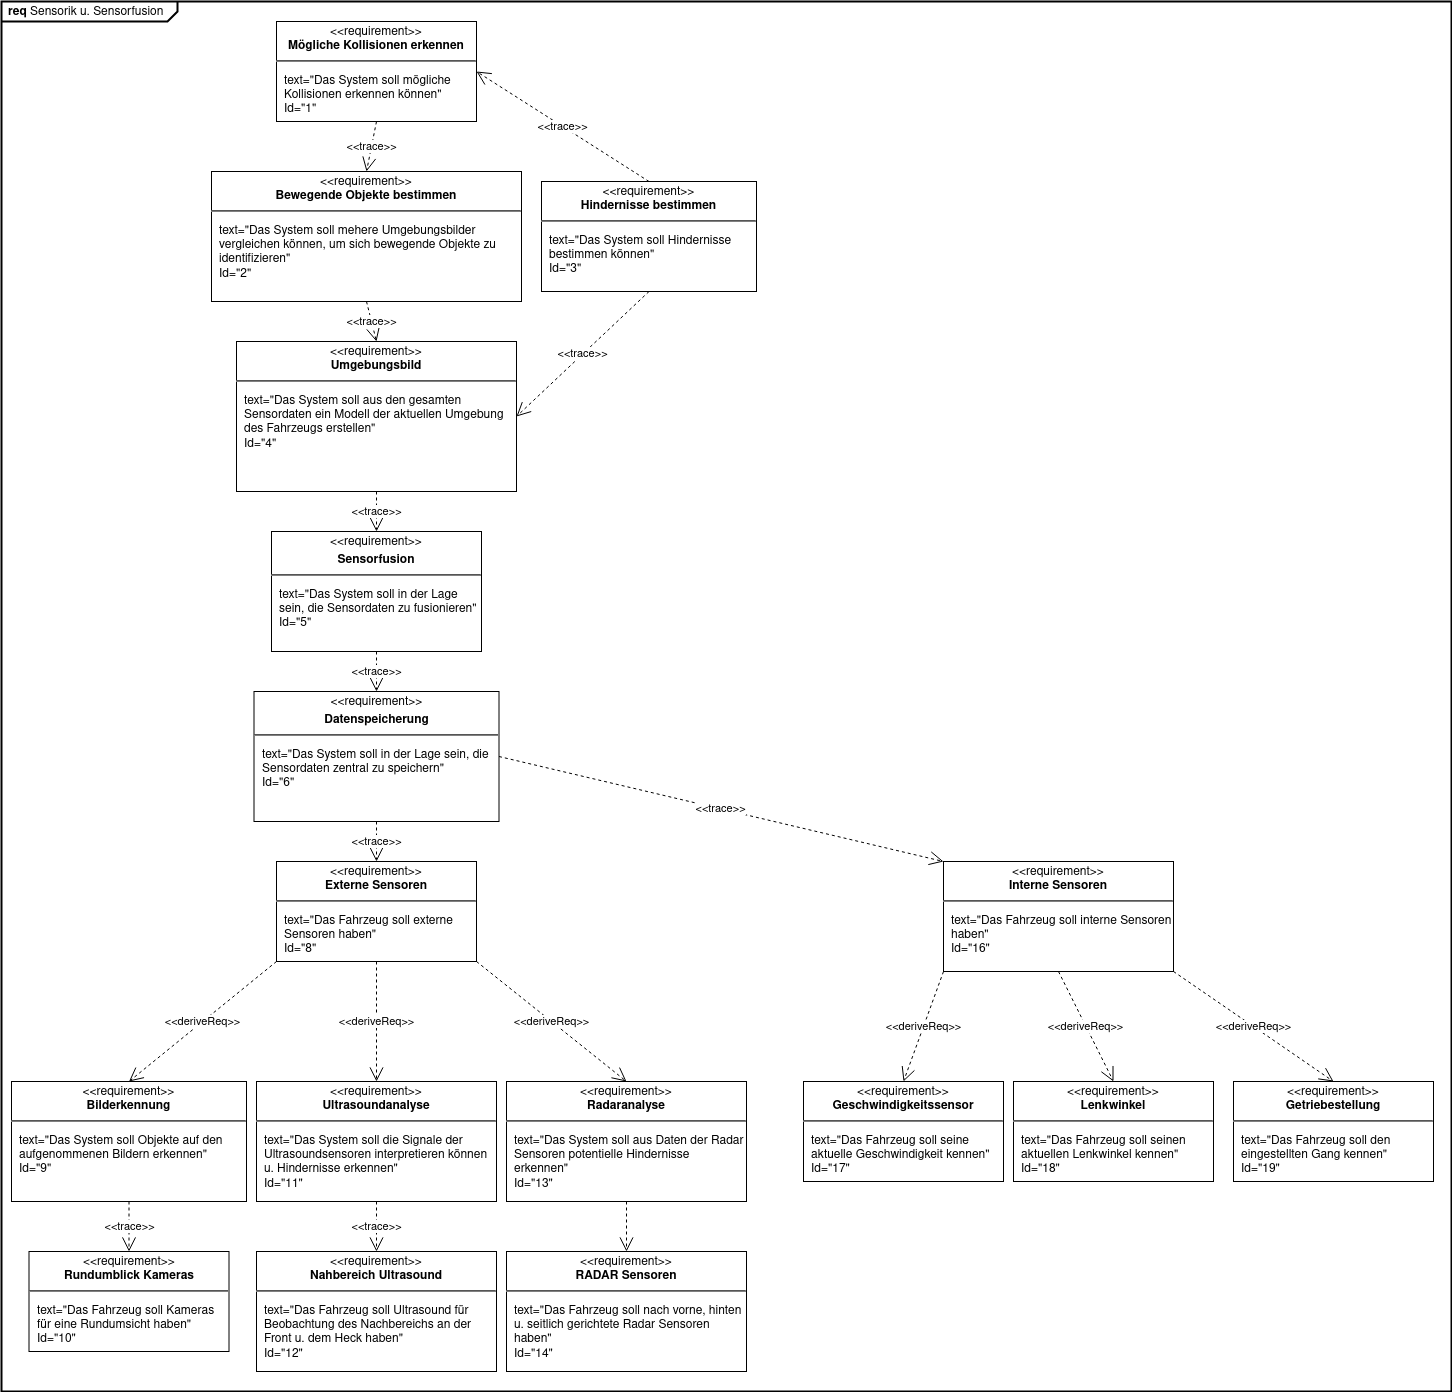

The diagram above was exported from draw.io. Its source (the exported page's mxGraphModel, read from the mxfile embedded in the PNG):
<mxGraphModel dx="1364" dy="1895" grid="1" gridSize="10" guides="1" tooltips="1" connect="1" arrows="1" fold="1" page="1" pageScale="1" pageWidth="850" pageHeight="1100" math="0" shadow="0">
  <root>
    <mxCell id="0" />
    <mxCell id="1" parent="0" />
    <mxCell id="ZivWDwuMXYU26zEM_INp-21" value="&lt;p style=&quot;margin:0px;margin-top:4px;margin-left:7px;text-align:left;&quot;&gt;&lt;b&gt;req&lt;/b&gt;  Sensorik u. Sensorfusion&lt;/p&gt;" style="html=1;shape=mxgraph.sysml.package;overflow=fill;labelX=176;strokeWidth=2;align=center;" parent="1" vertex="1">
      <mxGeometry x="40" y="-750" width="1450" height="1390" as="geometry" />
    </mxCell>
    <mxCell id="ZivWDwuMXYU26zEM_INp-5" value="&lt;p style=&quot;margin:0px;margin-top:4px;text-align:center;&quot;&gt;&amp;lt;&amp;lt;requirement&amp;gt;&amp;gt;&lt;br&gt;&lt;b&gt;Rundumblick Kameras&lt;/b&gt;&lt;/p&gt;&lt;hr&gt;&lt;p&gt;&lt;/p&gt;&lt;p style=&quot;margin:0px;margin-left:8px;text-align:left;&quot;&gt;text=&quot;Das Fahrzeug soll Kameras für eine Rundumsicht haben&quot;&lt;br&gt;Id=&quot;10&quot;&lt;/p&gt;" style="shape=rect;overflow=fill;html=1;whiteSpace=wrap;align=center;" parent="1" vertex="1">
      <mxGeometry x="67.5" y="500" width="200" height="100" as="geometry" />
    </mxCell>
    <mxCell id="ZivWDwuMXYU26zEM_INp-9" value="&lt;p style=&quot;margin:0px;margin-top:4px;text-align:center;&quot;&gt;&amp;lt;&amp;lt;requirement&amp;gt;&amp;gt;&lt;br&gt;&lt;b&gt;Nahbereich Ultrasound&lt;/b&gt;&lt;/p&gt;&lt;hr&gt;&lt;p&gt;&lt;/p&gt;&lt;p style=&quot;margin:0px;margin-left:8px;text-align:left;&quot;&gt;text=&quot;Das Fahrzeug soll Ultrasound für Beobachtung des Nachbereichs an der Front u. dem Heck haben&quot;&lt;br&gt;Id=&quot;12&quot;&lt;/p&gt;" style="shape=rect;overflow=fill;html=1;whiteSpace=wrap;align=center;" parent="1" vertex="1">
      <mxGeometry x="295" y="500" width="240" height="120" as="geometry" />
    </mxCell>
    <mxCell id="ZivWDwuMXYU26zEM_INp-12" value="&lt;p style=&quot;margin:0px;margin-top:4px;text-align:center;&quot;&gt;&amp;lt;&amp;lt;requirement&amp;gt;&amp;gt;&lt;br&gt;&lt;b&gt;Bilderkennung&lt;/b&gt;&lt;/p&gt;&lt;hr&gt;&lt;p&gt;&lt;/p&gt;&lt;p style=&quot;margin:0px;margin-left:8px;text-align:left;&quot;&gt;text=&quot;Das System soll Objekte auf den aufgenommenen Bildern erkennen&quot;&lt;br&gt;Id=&quot;9&quot;&lt;/p&gt;" style="shape=rect;overflow=fill;html=1;whiteSpace=wrap;align=center;" parent="1" vertex="1">
      <mxGeometry x="50" y="330" width="235" height="120" as="geometry" />
    </mxCell>
    <mxCell id="ZivWDwuMXYU26zEM_INp-13" value="&lt;p style=&quot;margin:0px;margin-top:4px;text-align:center;&quot;&gt;&amp;lt;&amp;lt;requirement&amp;gt;&amp;gt;&lt;br&gt;&lt;b&gt;Radaranalyse&lt;/b&gt;&lt;/p&gt;&lt;hr&gt;&lt;p&gt;&lt;/p&gt;&lt;p style=&quot;margin:0px;margin-left:8px;text-align:left;&quot;&gt;text=&quot;Das System soll aus Daten der Radar Sensoren potentielle Hindernisse erkennen&quot;&lt;br&gt;Id=&quot;13&quot;&lt;/p&gt;" style="shape=rect;overflow=fill;html=1;whiteSpace=wrap;align=center;" parent="1" vertex="1">
      <mxGeometry x="545" y="330" width="240" height="120" as="geometry" />
    </mxCell>
    <mxCell id="ZivWDwuMXYU26zEM_INp-14" value="&lt;p style=&quot;margin:0px;margin-top:4px;text-align:center;&quot;&gt;&amp;lt;&amp;lt;requirement&amp;gt;&amp;gt;&lt;br&gt;&lt;b&gt;Ultrasoundanalyse&lt;/b&gt;&lt;/p&gt;&lt;hr&gt;&lt;p&gt;&lt;/p&gt;&lt;p style=&quot;margin:0px;margin-left:8px;text-align:left;&quot;&gt;text=&quot;Das System soll die Signale der Ultrasoundsensoren interpretieren können u. Hindernisse erkennen&quot;&lt;br&gt;Id=&quot;11&quot;&lt;/p&gt;" style="shape=rect;overflow=fill;html=1;whiteSpace=wrap;align=center;" parent="1" vertex="1">
      <mxGeometry x="295" y="330" width="240" height="120" as="geometry" />
    </mxCell>
    <mxCell id="ZivWDwuMXYU26zEM_INp-16" value="&lt;p style=&quot;margin:0px;margin-top:4px;text-align:center;&quot;&gt;&amp;lt;&amp;lt;requirement&amp;gt;&amp;gt;&lt;br&gt;&lt;b&gt;Umgebungsbild&lt;/b&gt;&lt;/p&gt;&lt;hr&gt;&lt;p&gt;&lt;/p&gt;&lt;p style=&quot;margin:0px;margin-left:8px;text-align:left;&quot;&gt;text=&quot;Das System soll aus den gesamten Sensordaten ein Modell der aktuellen Umgebung des Fahrzeugs erstellen&quot;&lt;br&gt;Id=&quot;4&quot;&lt;/p&gt;" style="shape=rect;overflow=fill;html=1;whiteSpace=wrap;align=center;" parent="1" vertex="1">
      <mxGeometry x="275" y="-410" width="280" height="150" as="geometry" />
    </mxCell>
    <mxCell id="ZivWDwuMXYU26zEM_INp-17" value="&lt;p style=&quot;margin:0px;margin-top:4px;text-align:center;&quot;&gt;&amp;lt;&amp;lt;requirement&amp;gt;&amp;gt;&lt;br&gt;&lt;b&gt;Bewegende Objekte bestimmen&lt;/b&gt;&lt;/p&gt;&lt;hr&gt;&lt;p&gt;&lt;/p&gt;&lt;p style=&quot;margin:0px;margin-left:8px;text-align:left;&quot;&gt;text=&quot;Das System soll mehere Umgebungsbilder vergleichen können, um sich bewegende Objekte zu identifizieren&quot;&lt;br&gt;Id=&quot;2&quot;&lt;/p&gt;" style="shape=rect;overflow=fill;html=1;whiteSpace=wrap;align=center;" parent="1" vertex="1">
      <mxGeometry x="250" y="-580" width="310" height="130" as="geometry" />
    </mxCell>
    <mxCell id="ZivWDwuMXYU26zEM_INp-18" value="&lt;p style=&quot;margin:0px;margin-top:4px;text-align:center;&quot;&gt;&amp;lt;&amp;lt;requirement&amp;gt;&amp;gt;&lt;br&gt;&lt;b&gt;Mögliche Kollisionen erkennen&lt;/b&gt;&lt;/p&gt;&lt;hr&gt;&lt;p&gt;&lt;/p&gt;&lt;p style=&quot;margin:0px;margin-left:8px;text-align:left;&quot;&gt;text=&quot;Das System soll mögliche Kollisionen erkennen können&quot;&lt;br&gt;Id=&quot;1&quot;&lt;/p&gt;" style="shape=rect;overflow=fill;html=1;whiteSpace=wrap;align=center;" parent="1" vertex="1">
      <mxGeometry x="315" y="-730" width="200" height="100" as="geometry" />
    </mxCell>
    <mxCell id="ZivWDwuMXYU26zEM_INp-31" value="&amp;lt;&amp;lt;trace&amp;gt;&amp;gt;" style="endArrow=open;html=1;edgeStyle=none;endSize=12;dashed=1;rounded=0;exitX=0.5;exitY=1;exitDx=0;exitDy=0;entryX=0.5;entryY=0;entryDx=0;entryDy=0;" parent="1" source="ZivWDwuMXYU26zEM_INp-12" target="ZivWDwuMXYU26zEM_INp-5" edge="1">
      <mxGeometry x="0.0024" relative="1" as="geometry">
        <mxPoint x="227" y="669" as="sourcePoint" />
        <mxPoint x="225" y="700" as="targetPoint" />
        <mxPoint as="offset" />
      </mxGeometry>
    </mxCell>
    <mxCell id="ZivWDwuMXYU26zEM_INp-32" value="&amp;lt;&amp;lt;trace&amp;gt;&amp;gt;" style="endArrow=open;html=1;edgeStyle=none;endSize=12;dashed=1;rounded=0;exitX=0.5;exitY=1;exitDx=0;exitDy=0;entryX=0.5;entryY=0;entryDx=0;entryDy=0;" parent="1" source="ZivWDwuMXYU26zEM_INp-14" target="ZivWDwuMXYU26zEM_INp-9" edge="1">
      <mxGeometry relative="1" as="geometry">
        <mxPoint x="237" y="679" as="sourcePoint" />
        <mxPoint x="235" y="710" as="targetPoint" />
      </mxGeometry>
    </mxCell>
    <mxCell id="ZivWDwuMXYU26zEM_INp-34" value="&amp;lt;&amp;lt;deriveReq&amp;gt;&amp;gt;" style="endArrow=open;html=1;edgeStyle=none;endSize=12;dashed=1;rounded=0;exitX=0;exitY=1;exitDx=0;exitDy=0;entryX=0.5;entryY=0;entryDx=0;entryDy=0;" parent="1" source="kql1UV2FeJ1EaoSSqhS6-2" target="ZivWDwuMXYU26zEM_INp-12" edge="1">
      <mxGeometry relative="1" as="geometry">
        <mxPoint x="339.5" y="30" as="sourcePoint" />
        <mxPoint x="262" y="540" as="targetPoint" />
      </mxGeometry>
    </mxCell>
    <mxCell id="ZivWDwuMXYU26zEM_INp-35" value="&amp;lt;&amp;lt;deriveReq&amp;gt;&amp;gt;" style="endArrow=open;html=1;edgeStyle=none;endSize=12;dashed=1;rounded=0;exitX=0.5;exitY=1;exitDx=0;exitDy=0;entryX=0.5;entryY=0;entryDx=0;entryDy=0;" parent="1" source="kql1UV2FeJ1EaoSSqhS6-2" target="ZivWDwuMXYU26zEM_INp-14" edge="1">
      <mxGeometry relative="1" as="geometry">
        <mxPoint x="407" y="30" as="sourcePoint" />
        <mxPoint x="272" y="550" as="targetPoint" />
      </mxGeometry>
    </mxCell>
    <mxCell id="ZivWDwuMXYU26zEM_INp-36" value="&amp;lt;&amp;lt;deriveReq&amp;gt;&amp;gt;" style="endArrow=open;html=1;edgeStyle=none;endSize=12;dashed=1;rounded=0;exitX=1;exitY=1;exitDx=0;exitDy=0;entryX=0.5;entryY=0;entryDx=0;entryDy=0;" parent="1" source="kql1UV2FeJ1EaoSSqhS6-2" target="ZivWDwuMXYU26zEM_INp-13" edge="1">
      <mxGeometry relative="1" as="geometry">
        <mxPoint x="474.5" y="30" as="sourcePoint" />
        <mxPoint x="282" y="560" as="targetPoint" />
      </mxGeometry>
    </mxCell>
    <mxCell id="ZivWDwuMXYU26zEM_INp-37" value="&amp;lt;&amp;lt;trace&amp;gt;&amp;gt;" style="endArrow=open;html=1;edgeStyle=none;endSize=12;dashed=1;rounded=0;exitX=0.5;exitY=1;exitDx=0;exitDy=0;entryX=0.5;entryY=0;entryDx=0;entryDy=0;" parent="1" source="ZivWDwuMXYU26zEM_INp-17" target="ZivWDwuMXYU26zEM_INp-16" edge="1">
      <mxGeometry relative="1" as="geometry">
        <mxPoint x="292" y="-41" as="sourcePoint" />
        <mxPoint x="290" y="-10" as="targetPoint" />
      </mxGeometry>
    </mxCell>
    <mxCell id="ZivWDwuMXYU26zEM_INp-38" value="&lt;div&gt;&amp;lt;&amp;lt;trace&amp;gt;&amp;gt;&lt;/div&gt;" style="endArrow=open;html=1;edgeStyle=none;endSize=12;dashed=1;rounded=0;exitX=0.5;exitY=1;exitDx=0;exitDy=0;entryX=0.5;entryY=0;entryDx=0;entryDy=0;" parent="1" source="ZivWDwuMXYU26zEM_INp-18" target="ZivWDwuMXYU26zEM_INp-17" edge="1">
      <mxGeometry relative="1" as="geometry">
        <mxPoint x="640" y="-700" as="sourcePoint" />
        <mxPoint x="740" y="-580" as="targetPoint" />
      </mxGeometry>
    </mxCell>
    <mxCell id="ZivWDwuMXYU26zEM_INp-39" value="&lt;p style=&quot;margin:0px;margin-top:4px;text-align:center;&quot;&gt;&amp;lt;&amp;lt;requirement&amp;gt;&amp;gt;&lt;br&gt;&lt;b&gt;Hindernisse bestimmen&lt;/b&gt;&lt;/p&gt;&lt;hr&gt;&lt;p&gt;&lt;/p&gt;&lt;p style=&quot;margin:0px;margin-left:8px;text-align:left;&quot;&gt;text=&quot;Das System soll Hindernisse bestimmen können&quot;&lt;br&gt;Id=&quot;3&quot;&lt;/p&gt;" style="shape=rect;overflow=fill;html=1;whiteSpace=wrap;align=center;" parent="1" vertex="1">
      <mxGeometry x="580" y="-570" width="215" height="110" as="geometry" />
    </mxCell>
    <mxCell id="ZivWDwuMXYU26zEM_INp-40" value="&amp;lt;&amp;lt;trace&amp;gt;&amp;gt;" style="endArrow=open;html=1;edgeStyle=none;endSize=12;dashed=1;rounded=0;exitX=0.5;exitY=0;exitDx=0;exitDy=0;entryX=1;entryY=0.5;entryDx=0;entryDy=0;" parent="1" source="ZivWDwuMXYU26zEM_INp-39" target="ZivWDwuMXYU26zEM_INp-18" edge="1">
      <mxGeometry relative="1" as="geometry">
        <mxPoint x="425" y="-910" as="sourcePoint" />
        <mxPoint x="425" y="-860" as="targetPoint" />
      </mxGeometry>
    </mxCell>
    <mxCell id="ZivWDwuMXYU26zEM_INp-42" value="&amp;lt;&amp;lt;trace&amp;gt;&amp;gt;" style="endArrow=open;html=1;edgeStyle=none;endSize=12;dashed=1;rounded=0;exitX=0.5;exitY=1;exitDx=0;exitDy=0;entryX=1;entryY=0.5;entryDx=0;entryDy=0;" parent="1" source="ZivWDwuMXYU26zEM_INp-39" target="ZivWDwuMXYU26zEM_INp-16" edge="1">
      <mxGeometry relative="1" as="geometry">
        <mxPoint x="445" y="-890" as="sourcePoint" />
        <mxPoint x="445" y="-840" as="targetPoint" />
      </mxGeometry>
    </mxCell>
    <mxCell id="ZivWDwuMXYU26zEM_INp-43" value="&lt;p style=&quot;margin:0px;margin-top:4px;text-align:center;&quot;&gt;&amp;lt;&amp;lt;requirement&amp;gt;&amp;gt;&lt;br&gt;&lt;b&gt;Getriebestellung&lt;/b&gt;&lt;/p&gt;&lt;hr&gt;&lt;p&gt;&lt;/p&gt;&lt;p style=&quot;margin:0px;margin-left:8px;text-align:left;&quot;&gt;text=&quot;Das Fahrzeug soll den eingestellten Gang kennen&quot;&lt;br&gt;Id=&quot;19&quot;&lt;/p&gt;" style="shape=rect;overflow=fill;html=1;whiteSpace=wrap;align=center;" parent="1" vertex="1">
      <mxGeometry x="1272" y="330" width="200" height="100" as="geometry" />
    </mxCell>
    <mxCell id="ZivWDwuMXYU26zEM_INp-44" value="&lt;p style=&quot;margin:0px;margin-top:4px;text-align:center;&quot;&gt;&amp;lt;&amp;lt;requirement&amp;gt;&amp;gt;&lt;br&gt;&lt;b&gt;Geschwindigkeitssensor&lt;/b&gt;&lt;/p&gt;&lt;hr&gt;&lt;p&gt;&lt;/p&gt;&lt;p style=&quot;margin:0px;margin-left:8px;text-align:left;&quot;&gt;text=&quot;Das Fahrzeug soll seine aktuelle Geschwindigkeit kennen&quot;&lt;br&gt;Id=&quot;17&quot;&lt;/p&gt;" style="shape=rect;overflow=fill;html=1;whiteSpace=wrap;align=center;" parent="1" vertex="1">
      <mxGeometry x="842" y="330" width="200" height="100" as="geometry" />
    </mxCell>
    <mxCell id="ZivWDwuMXYU26zEM_INp-45" value="&lt;p style=&quot;margin:0px;margin-top:4px;text-align:center;&quot;&gt;&amp;lt;&amp;lt;requirement&amp;gt;&amp;gt;&lt;br&gt;&lt;b&gt;Lenkwinkel&lt;/b&gt;&lt;/p&gt;&lt;hr&gt;&lt;p&gt;&lt;/p&gt;&lt;p style=&quot;margin:0px;margin-left:8px;text-align:left;&quot;&gt;text=&quot;Das Fahrzeug soll seinen aktuellen Lenkwinkel kennen&quot;&lt;br&gt;Id=&quot;18&quot;&lt;/p&gt;" style="shape=rect;overflow=fill;html=1;whiteSpace=wrap;align=center;" parent="1" vertex="1">
      <mxGeometry x="1052" y="330" width="200" height="100" as="geometry" />
    </mxCell>
    <mxCell id="kql1UV2FeJ1EaoSSqhS6-1" value="&lt;p style=&quot;margin:0px;margin-top:4px;text-align:center;&quot;&gt;&amp;lt;&amp;lt;requirement&amp;gt;&amp;gt;&lt;br&gt;&lt;b&gt;Interne Sensoren&lt;/b&gt;&lt;/p&gt;&lt;hr&gt;&lt;p&gt;&lt;/p&gt;&lt;p style=&quot;margin:0px;margin-left:8px;text-align:left;&quot;&gt;text=&quot;Das Fahrzeug soll interne Sensoren haben&quot;&lt;br&gt;Id=&quot;16&quot;&lt;/p&gt;" style="shape=rect;overflow=fill;html=1;whiteSpace=wrap;align=center;" parent="1" vertex="1">
      <mxGeometry x="982" y="110" width="230" height="110" as="geometry" />
    </mxCell>
    <mxCell id="kql1UV2FeJ1EaoSSqhS6-2" value="&lt;p style=&quot;margin:0px;margin-top:4px;text-align:center;&quot;&gt;&amp;lt;&amp;lt;requirement&amp;gt;&amp;gt;&lt;br&gt;&lt;b&gt;Externe Sensoren&lt;/b&gt;&lt;/p&gt;&lt;hr&gt;&lt;p&gt;&lt;/p&gt;&lt;p style=&quot;margin:0px;margin-left:8px;text-align:left;&quot;&gt;text=&quot;Das Fahrzeug soll externe Sensoren haben&quot;&lt;br&gt;Id=&quot;8&quot;&lt;/p&gt;" style="shape=rect;overflow=fill;html=1;whiteSpace=wrap;align=center;" parent="1" vertex="1">
      <mxGeometry x="315" y="110" width="200" height="100" as="geometry" />
    </mxCell>
    <mxCell id="kql1UV2FeJ1EaoSSqhS6-3" value="&amp;lt;&amp;lt;trace&amp;gt;&amp;gt;" style="endArrow=open;html=1;edgeStyle=none;endSize=12;dashed=1;rounded=0;entryX=0.5;entryY=0;entryDx=0;entryDy=0;exitX=0.5;exitY=1;exitDx=0;exitDy=0;" parent="1" source="Xa42C8FGXvbnhTCfCQw9-4" target="kql1UV2FeJ1EaoSSqhS6-2" edge="1">
      <mxGeometry relative="1" as="geometry">
        <mxPoint x="415" y="60" as="sourcePoint" />
        <mxPoint x="423" y="-240" as="targetPoint" />
      </mxGeometry>
    </mxCell>
    <mxCell id="kql1UV2FeJ1EaoSSqhS6-4" value="&amp;lt;&amp;lt;deriveReq&amp;gt;&amp;gt;" style="endArrow=open;html=1;edgeStyle=none;endSize=12;dashed=1;rounded=0;exitX=0;exitY=1;exitDx=0;exitDy=0;entryX=0.5;entryY=0;entryDx=0;entryDy=0;" parent="1" source="kql1UV2FeJ1EaoSSqhS6-1" target="ZivWDwuMXYU26zEM_INp-44" edge="1">
      <mxGeometry relative="1" as="geometry">
        <mxPoint x="427" y="230" as="sourcePoint" />
        <mxPoint x="435" y="350" as="targetPoint" />
      </mxGeometry>
    </mxCell>
    <mxCell id="kql1UV2FeJ1EaoSSqhS6-5" value="&amp;lt;&amp;lt;deriveReq&amp;gt;&amp;gt;" style="endArrow=open;html=1;edgeStyle=none;endSize=12;dashed=1;rounded=0;exitX=0.5;exitY=1;exitDx=0;exitDy=0;entryX=0.5;entryY=0;entryDx=0;entryDy=0;" parent="1" source="kql1UV2FeJ1EaoSSqhS6-1" target="ZivWDwuMXYU26zEM_INp-45" edge="1">
      <mxGeometry relative="1" as="geometry">
        <mxPoint x="437" y="240" as="sourcePoint" />
        <mxPoint x="445" y="360" as="targetPoint" />
      </mxGeometry>
    </mxCell>
    <mxCell id="kql1UV2FeJ1EaoSSqhS6-6" value="&amp;lt;&amp;lt;deriveReq&amp;gt;&amp;gt;" style="endArrow=open;html=1;edgeStyle=none;endSize=12;dashed=1;rounded=0;exitX=1;exitY=1;exitDx=0;exitDy=0;entryX=0.5;entryY=0;entryDx=0;entryDy=0;" parent="1" source="kql1UV2FeJ1EaoSSqhS6-1" target="ZivWDwuMXYU26zEM_INp-43" edge="1">
      <mxGeometry relative="1" as="geometry">
        <mxPoint x="447" y="250" as="sourcePoint" />
        <mxPoint x="455" y="370" as="targetPoint" />
      </mxGeometry>
    </mxCell>
    <mxCell id="kql1UV2FeJ1EaoSSqhS6-7" value="&amp;lt;&amp;lt;trace&amp;gt;&amp;gt;" style="endArrow=open;html=1;edgeStyle=none;endSize=12;dashed=1;rounded=0;exitX=1;exitY=0.5;exitDx=0;exitDy=0;entryX=0;entryY=0;entryDx=0;entryDy=0;" parent="1" source="Xa42C8FGXvbnhTCfCQw9-4" target="kql1UV2FeJ1EaoSSqhS6-1" edge="1">
      <mxGeometry relative="1" as="geometry">
        <mxPoint x="515" y="10" as="sourcePoint" />
        <mxPoint x="463" y="-200" as="targetPoint" />
      </mxGeometry>
    </mxCell>
    <mxCell id="-LhFyR1HotX3XMiDyxFP-3" value="&amp;lt;&amp;lt;trace&amp;gt;&amp;gt;" style="endArrow=open;html=1;edgeStyle=none;endSize=12;dashed=1;rounded=0;exitX=0.5;exitY=1;exitDx=0;exitDy=0;entryX=0.5;entryY=0;entryDx=0;entryDy=0;" parent="1" source="ZivWDwuMXYU26zEM_INp-16" target="Xa42C8FGXvbnhTCfCQw9-3" edge="1">
      <mxGeometry relative="1" as="geometry">
        <mxPoint x="415" y="-410" as="sourcePoint" />
        <mxPoint x="415" y="-360" as="targetPoint" />
      </mxGeometry>
    </mxCell>
    <mxCell id="Xa42C8FGXvbnhTCfCQw9-1" value="" style="endArrow=open;html=1;edgeStyle=none;endSize=12;dashed=1;rounded=0;exitX=0.5;exitY=1;exitDx=0;exitDy=0;" parent="1" source="ZivWDwuMXYU26zEM_INp-13" target="ZivWDwuMXYU26zEM_INp-10" edge="1">
      <mxGeometry relative="1" as="geometry">
        <mxPoint x="665" y="450" as="sourcePoint" />
        <mxPoint x="665" y="660" as="targetPoint" />
      </mxGeometry>
    </mxCell>
    <mxCell id="ZivWDwuMXYU26zEM_INp-10" value="&lt;p style=&quot;margin:0px;margin-top:4px;text-align:center;&quot;&gt;&amp;lt;&amp;lt;requirement&amp;gt;&amp;gt;&lt;br&gt;&lt;b&gt;RADAR Sensoren&lt;/b&gt;&lt;/p&gt;&lt;hr&gt;&lt;p&gt;&lt;/p&gt;&lt;p style=&quot;margin:0px;margin-left:8px;text-align:left;&quot;&gt;text=&quot;Das Fahrzeug soll nach vorne, hinten u. seitlich gerichtete Radar Sensoren haben&quot;&lt;br&gt;Id=&quot;14&quot;&lt;/p&gt;" style="shape=rect;overflow=fill;html=1;whiteSpace=wrap;align=center;" parent="1" vertex="1">
      <mxGeometry x="545" y="500" width="240" height="120" as="geometry" />
    </mxCell>
    <mxCell id="Xa42C8FGXvbnhTCfCQw9-3" value="&lt;p style=&quot;margin:0px;margin-top:4px;text-align:center;&quot;&gt;&amp;lt;&amp;lt;requirement&amp;gt;&amp;gt;&lt;b&gt;&lt;br&gt;&lt;/b&gt;&lt;/p&gt;&lt;p style=&quot;margin:0px;margin-top:4px;text-align:center;&quot;&gt;&lt;b&gt;Sensorfusion&lt;/b&gt;&lt;br&gt;&lt;/p&gt;&lt;hr&gt;&lt;p&gt;&lt;/p&gt;&lt;p style=&quot;margin:0px;margin-left:8px;text-align:left;&quot;&gt;text=&quot;Das System soll in der Lage sein, die Sensordaten zu fusionieren&quot;&lt;br&gt;Id=&quot;5&quot;&lt;/p&gt;" style="shape=rect;overflow=fill;html=1;whiteSpace=wrap;align=center;" parent="1" vertex="1">
      <mxGeometry x="310" y="-220" width="210" height="120" as="geometry" />
    </mxCell>
    <mxCell id="Xa42C8FGXvbnhTCfCQw9-4" value="&lt;p style=&quot;margin:0px;margin-top:4px;text-align:center;&quot;&gt;&amp;lt;&amp;lt;requirement&amp;gt;&amp;gt;&lt;b&gt;&lt;br&gt;&lt;/b&gt;&lt;/p&gt;&lt;p style=&quot;margin:0px;margin-top:4px;text-align:center;&quot;&gt;&lt;b&gt;Datenspeicherung&lt;/b&gt;&lt;br&gt;&lt;/p&gt;&lt;hr&gt;&lt;p&gt;&lt;/p&gt;&lt;p style=&quot;margin:0px;margin-left:8px;text-align:left;&quot;&gt;text=&quot;Das System soll in der Lage sein, die Sensordaten zentral zu speichern&quot;&lt;br&gt;Id=&quot;6&quot;&lt;/p&gt;" style="shape=rect;overflow=fill;html=1;whiteSpace=wrap;align=center;" parent="1" vertex="1">
      <mxGeometry x="292.5" y="-60" width="245" height="130" as="geometry" />
    </mxCell>
    <mxCell id="Xa42C8FGXvbnhTCfCQw9-5" value="&amp;lt;&amp;lt;trace&amp;gt;&amp;gt;" style="endArrow=open;html=1;edgeStyle=none;endSize=12;dashed=1;rounded=0;exitX=0.5;exitY=1;exitDx=0;exitDy=0;entryX=0.5;entryY=0;entryDx=0;entryDy=0;" parent="1" source="Xa42C8FGXvbnhTCfCQw9-3" target="Xa42C8FGXvbnhTCfCQw9-4" edge="1">
      <mxGeometry relative="1" as="geometry">
        <mxPoint x="740" y="-210" as="sourcePoint" />
        <mxPoint x="740" y="-140" as="targetPoint" />
      </mxGeometry>
    </mxCell>
  </root>
</mxGraphModel>